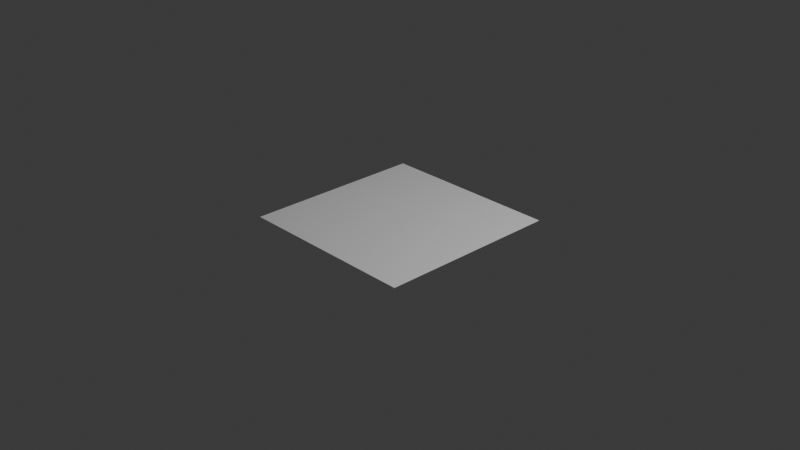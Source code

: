# Source: grass.blend  (saved by Blender 4.0.36; exported with 4.5.12 LTS)
import bpy
from mathutils import Matrix  # noqa: F401  (used for matrix-valued properties, if any)

bpy.ops.wm.read_factory_settings(use_empty=True)
scene = bpy.context.scene
scene.name = 'Scene'

# ---- collections
col_collection = bpy.data.collections.new('Collection'); scene.collection.children.link(col_collection)

# ---- world
world_world = bpy.data.worlds.new('World'); scene.world = world_world
world_world.use_nodes = True; world_world.node_tree.nodes.clear()
_N = world_world.node_tree.nodes; _L = world_world.node_tree.links
n0 = _N.new('ShaderNodeOutputWorld'); n0.name = 'World Output'; n0.location = (300, 300)
n1 = _N.new('ShaderNodeBackground'); n1.name = 'Background'; n1.location = (10, 300)
n1.inputs[0].default_value = (0.05088, 0.05088, 0.05088, 1.0)
_L.new(n1.outputs[0], n0.inputs[0])
n0.is_active_output = True
world_world.color = (0.05088, 0.05088, 0.05088)
world_world.use_sun_shadow = False
world_world.sun_shadow_jitter_overblur = 0.0

# ---- cameras
cam_camera = bpy.data.cameras.new('Camera')
cam_camera.clip_end = 100.0
cam_camera.ortho_scale = 7.314

# ---- lights
light_light = bpy.data.lights.new('Light', 'POINT')
light_light.transmission_factor = 0.0
light_light.use_soft_falloff = False
light_light.energy = 1000.0
light_light.shadow_soft_size = 0.1
light_light.shadow_maximum_resolution = 0.006
light_light.use_absolute_resolution = True

# ---- meshes
me_plane = bpy.data.meshes.new('Plane')
me_plane.from_pydata([(-1.0, -1.0, 0.0), (1.0, -1.0, 0.0), (-1.0, 1.0, 0.0), (1.0, 1.0, 0.0)], [], [(0, 1, 3, 2)])
_uv = me_plane.uv_layers.new(name='UVMap')
_uv.uv.foreach_set('vector', [0.0, 0.0, 1.0, 0.0, 1.0, 1.0, 0.0, 1.0])
me_plane.update()

# ---- objects
ob_light = bpy.data.objects.new('Light', light_light)
ob_camera = bpy.data.objects.new('Camera', cam_camera)
ob_plane = bpy.data.objects.new('Plane', me_plane)

# ---- transforms, parenting, visibility, modifiers, constraints
ob_light.location = (4.076, 1.005, 5.904)
ob_light.rotation_euler = (0.6503, 0.05522, 1.866)
ob_light.lock_rotations_4d = False
ob_light.empty_display_type = 'ARROWS'
ob_light.color = (0.0, 0.0, 0.0, 0.0)
ob_light.lineart.crease_threshold = 0.0
ob_camera.location = (7.359, -6.926, 4.958)
ob_camera.rotation_euler = (1.109, 0.0, 0.8149)
ob_camera.lock_rotations_4d = False
ob_camera.empty_display_type = 'ARROWS'
ob_camera.color = (0.0, 0.0, 0.0, 0.0)
ob_camera.display_type = 'WIRE'
ob_camera.lineart.crease_threshold = 0.0
ob_plane.location = (0.0, 0.0, 0.0)

# ---- collection membership
col_collection.objects.link(ob_light)
col_collection.objects.link(ob_camera)
col_collection.objects.link(ob_plane)

# ---- scene / render settings (as saved in the file)
scene.camera = ob_camera
scene.frame_start = 1; scene.frame_end = 250; scene.frame_set(1)
scene.render.engine = 'BLENDER_EEVEE_NEXT'
scene.cycles.sampling_pattern = 'TABULATED_SOBOL'
bpy.context.view_layer.update()
